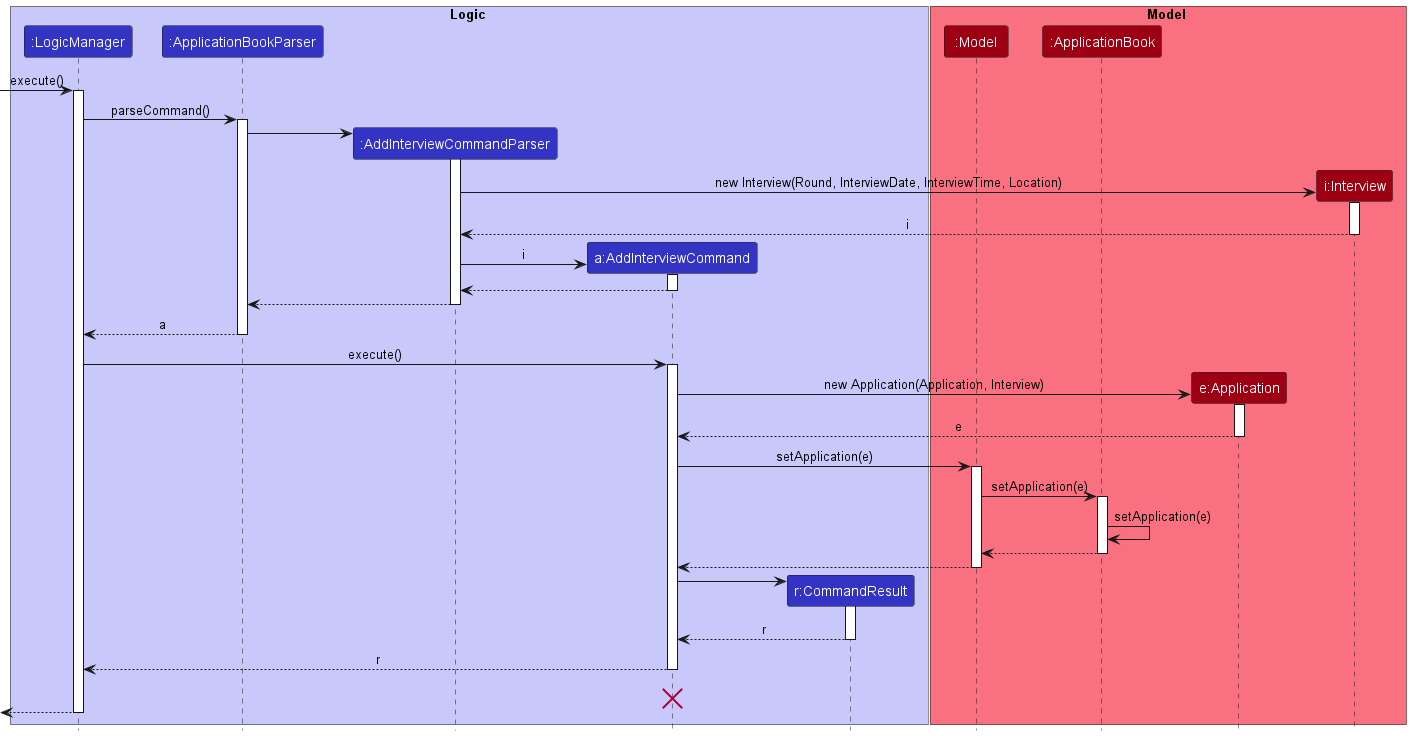

The diagram above was rendered by PlantUML. Its source (embedded in the PNG):
@startuml
!include style.puml

box Logic LOGIC_COLOR_T1
participant ":LogicManager" as LogicManager LOGIC_COLOR
participant ":ApplicationBookParser" as ApplicationBookParser LOGIC_COLOR
participant ":AddInterviewCommandParser" as AddInterviewCommandParser LOGIC_COLOR
participant "a:AddInterviewCommand" as AddInterviewCommand LOGIC_COLOR
participant "r:CommandResult" as CommandResult LOGIC_COLOR
end box

box Model MODEL_COLOR_T1
participant ":Model" as Model MODEL_COLOR
participant ":ApplicationBook" as ApplicationBook MODEL_COLOR
participant "e:Application" as Application MODEL_COLOR
participant "i:Interview" as Interview MODEL_COLOR

end box
[-> LogicManager : execute()
activate LogicManager

LogicManager -> ApplicationBookParser : parseCommand()
activate ApplicationBookParser

create AddInterviewCommandParser
ApplicationBookParser -> AddInterviewCommandParser
activate AddInterviewCommandParser


create Interview
AddInterviewCommandParser -> Interview : new Interview(Round, InterviewDate, InterviewTime, Location)
activate Interview

Interview --> AddInterviewCommandParser : i
deactivate Interview

create AddInterviewCommand
AddInterviewCommandParser -> AddInterviewCommand : i
activate AddInterviewCommand

AddInterviewCommand --> AddInterviewCommandParser
deactivate AddInterviewCommand

AddInterviewCommandParser --> ApplicationBookParser
deactivate

ApplicationBookParser --> LogicManager : a
deactivate ApplicationBookParser

LogicManager -> AddInterviewCommand : execute()
activate AddInterviewCommand

create Application
AddInterviewCommand -> Application : new Application(Application, Interview)
activate Application

Application --> AddInterviewCommand : e
deactivate

AddInterviewCommand -> Model : setApplication(e)
activate Model

Model -> ApplicationBook : setApplication(e)
activate ApplicationBook

ApplicationBook -> ApplicationBook : setApplication(e)
ApplicationBook --> Model :
deactivate ApplicationBook

Model --> AddInterviewCommand
deactivate Model

create CommandResult
AddInterviewCommand -> CommandResult
activate CommandResult

CommandResult --> AddInterviewCommand : r
deactivate CommandResult

AddInterviewCommand --> LogicManager : r
deactivate AddInterviewCommand
AddInterviewCommand -[hidden]-> LogicManager : r
destroy AddInterviewCommand

[<--LogicManager
deactivate LogicManager
@enduml